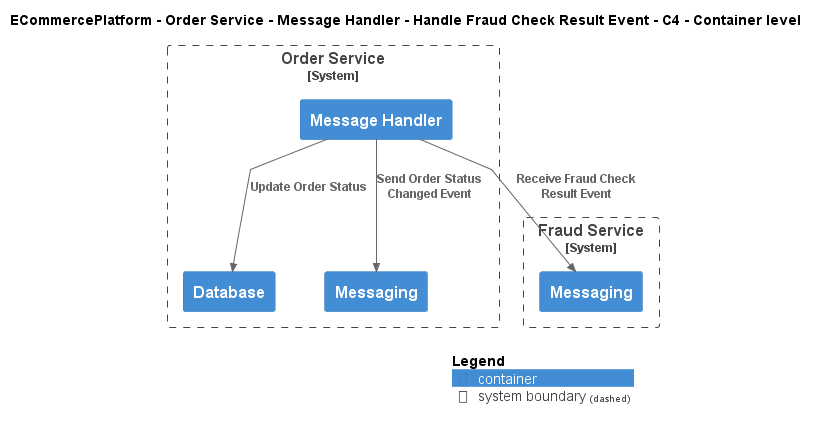

The diagram above was rendered by PlantUML. Its source (embedded in the PNG):
@startuml
!include ..\..\..\..\..\..\..\.c4s\C4_Container.puml

AddElementTag("c4interflow:lifecycle:new", $bgColor=green, $fontColor=#ffffff, $borderColor=green, $shadowing="False")
AddElementTag("c4interflow:lifecycle:changed", $bgColor=orange, $fontColor=#ffffff, $borderColor=orange, $shadowing="False")
AddElementTag("c4interflow:lifecycle:removed", $bgColor=red, $fontColor=#ffffff, $borderColor=red, $shadowing="False")

AddRelTag("c4interflow:lifecycle:new", $textColor=green, $lineColor=green)
AddRelTag("c4interflow:lifecycle:changed", $textColor=orange, $lineColor=orange)
AddRelTag("c4interflow:lifecycle:removed", $textColor=red, $lineColor=red)

SHOW_PERSON_PORTRAIT()
LAYOUT_TOP_DOWN()

skinparam linetype polyline

title ECommercePlatform - Order Service - Message Handler - Handle Fraud Check Result Event - C4 - Container level


System_Boundary(ECommercePlatform.SoftwareSystems.OrderService, "Order Service") {
    Container(ECommercePlatform.SoftwareSystems.OrderService.Containers.MessageHandler, "Message Handler", "", "")
    Container(ECommercePlatform.SoftwareSystems.OrderService.Containers.Database, "Database", "", "")
    Container(ECommercePlatform.SoftwareSystems.OrderService.Containers.Messaging, "Messaging", "", "")
}

System_Boundary(ECommercePlatform.SoftwareSystems.FraudService, "Fraud Service") {
    Container(ECommercePlatform.SoftwareSystems.FraudService.Containers.Messaging, "Messaging", "", "")
}

Rel(ECommercePlatform.SoftwareSystems.OrderService.Containers.MessageHandler, ECommercePlatform.SoftwareSystems.FraudService.Containers.Messaging, "Receive Fraud Check Result Event")
Rel(ECommercePlatform.SoftwareSystems.OrderService.Containers.MessageHandler, ECommercePlatform.SoftwareSystems.OrderService.Containers.Database, "Update Order Status")
Rel(ECommercePlatform.SoftwareSystems.OrderService.Containers.MessageHandler, ECommercePlatform.SoftwareSystems.OrderService.Containers.Messaging, "Send Order Status Changed Event")


SHOW_LEGEND()
@enduml